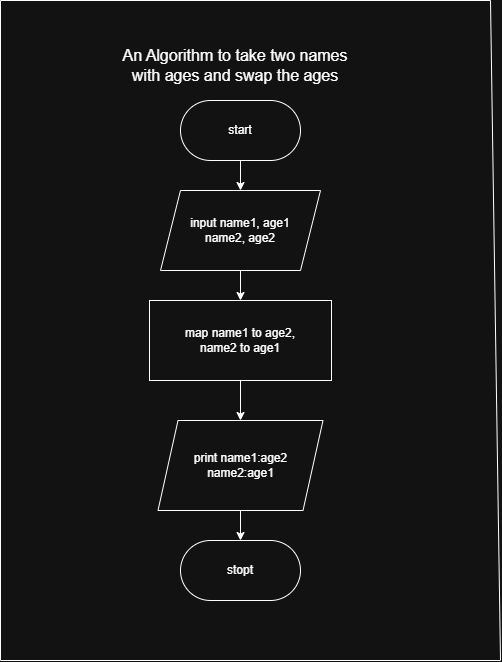

The diagram above was exported from draw.io. Its source (the exported page's mxGraphModel, read from the mxfile embedded in the PNG):
<mxGraphModel dx="1034" dy="1664" grid="1" gridSize="10" guides="1" tooltips="1" connect="1" arrows="1" fold="1" page="1" pageScale="1" pageWidth="850" pageHeight="1100" math="0" shadow="0">
  <root>
    <mxCell id="0" />
    <mxCell id="1" parent="0" />
    <mxCell id="jmijRTjE9tibhCcz-hqa-3" edge="1" parent="1" source="jmijRTjE9tibhCcz-hqa-1" style="edgeStyle=orthogonalEdgeStyle;rounded=0;orthogonalLoop=1;jettySize=auto;html=1;" target="jmijRTjE9tibhCcz-hqa-2" value="">
      <mxGeometry relative="1" as="geometry" />
    </mxCell>
    <mxCell id="jmijRTjE9tibhCcz-hqa-1" parent="1" style="rounded=1;whiteSpace=wrap;html=1;arcSize=50;" value="start" vertex="1">
      <mxGeometry height="60" width="120" x="370" y="50" as="geometry" />
    </mxCell>
    <mxCell id="jmijRTjE9tibhCcz-hqa-5" edge="1" parent="1" source="jmijRTjE9tibhCcz-hqa-2" style="edgeStyle=orthogonalEdgeStyle;rounded=0;orthogonalLoop=1;jettySize=auto;html=1;" target="jmijRTjE9tibhCcz-hqa-4" value="">
      <mxGeometry relative="1" as="geometry" />
    </mxCell>
    <mxCell id="jmijRTjE9tibhCcz-hqa-2" parent="1" style="shape=parallelogram;perimeter=parallelogramPerimeter;whiteSpace=wrap;html=1;fixedSize=1;" value="input name1, age1&lt;div&gt;name2, age2&lt;/div&gt;" vertex="1">
      <mxGeometry height="80" width="160" x="350" y="140" as="geometry" />
    </mxCell>
    <mxCell id="jmijRTjE9tibhCcz-hqa-7" edge="1" parent="1" source="jmijRTjE9tibhCcz-hqa-4" style="edgeStyle=orthogonalEdgeStyle;rounded=0;orthogonalLoop=1;jettySize=auto;html=1;" target="jmijRTjE9tibhCcz-hqa-6" value="">
      <mxGeometry relative="1" as="geometry" />
    </mxCell>
    <mxCell id="jmijRTjE9tibhCcz-hqa-4" parent="1" style="rounded=0;whiteSpace=wrap;html=1;" value="map name1 to age2,&lt;div&gt;name2 to age1&lt;/div&gt;" vertex="1">
      <mxGeometry height="80" width="182" x="339" y="250" as="geometry" />
    </mxCell>
    <mxCell id="jmijRTjE9tibhCcz-hqa-9" edge="1" parent="1" source="jmijRTjE9tibhCcz-hqa-6" style="edgeStyle=orthogonalEdgeStyle;rounded=0;orthogonalLoop=1;jettySize=auto;html=1;">
      <mxGeometry relative="1" as="geometry">
        <mxPoint x="430" y="490" as="targetPoint" />
      </mxGeometry>
    </mxCell>
    <mxCell id="jmijRTjE9tibhCcz-hqa-6" parent="1" style="shape=parallelogram;perimeter=parallelogramPerimeter;whiteSpace=wrap;html=1;fixedSize=1;rounded=0;" value="print name1:age2&lt;div&gt;name2:age1&lt;/div&gt;" vertex="1">
      <mxGeometry height="90" width="165" x="347.5" y="370" as="geometry" />
    </mxCell>
    <mxCell id="jmijRTjE9tibhCcz-hqa-8" parent="1" style="rounded=1;whiteSpace=wrap;html=1;arcSize=50;" value="stopt" vertex="1">
      <mxGeometry height="60" width="120" x="370" y="490" as="geometry" />
    </mxCell>
    <mxCell id="jmijRTjE9tibhCcz-hqa-10" edge="1" parent="1" style="endArrow=none;html=1;rounded=0;" value="">
      <mxGeometry height="50" relative="1" width="50" as="geometry">
        <Array as="points">
          <mxPoint x="190" y="-50" />
        </Array>
        <mxPoint x="190" y="610" as="sourcePoint" />
        <mxPoint x="680" y="-50" as="targetPoint" />
      </mxGeometry>
    </mxCell>
    <mxCell id="jmijRTjE9tibhCcz-hqa-11" parent="1" style="text;html=1;whiteSpace=wrap;strokeColor=none;fillColor=none;align=center;verticalAlign=middle;rounded=0;fontSize=16;" value="An Algorithm to take two names with ages and swap the ages" vertex="1">
      <mxGeometry height="70" width="240" x="305" y="-20" as="geometry" />
    </mxCell>
    <mxCell id="jmijRTjE9tibhCcz-hqa-12" edge="1" parent="1" style="endArrow=none;html=1;rounded=0;" value="">
      <mxGeometry height="50" relative="1" width="50" as="geometry">
        <Array as="points">
          <mxPoint x="690" y="610" />
        </Array>
        <mxPoint x="190" y="610" as="sourcePoint" />
        <mxPoint x="680" y="-50" as="targetPoint" />
      </mxGeometry>
    </mxCell>
  </root>
</mxGraphModel>